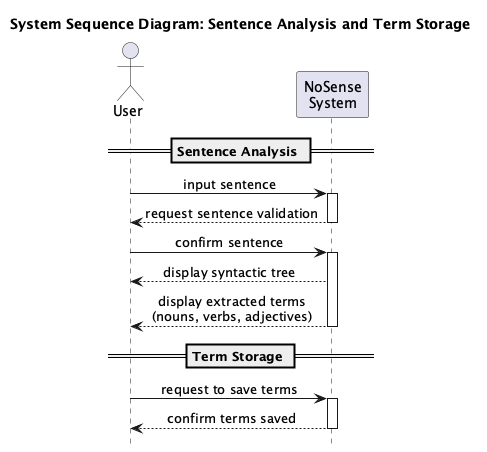

The diagram above was rendered by PlantUML. Its source (embedded in the PNG):
@startuml
hide footbox
skinparam sequenceMessageAlign center

'Sentence Analysis Diagram
title System Sequence Diagram: Sentence Analysis and Term Storage

actor User
participant "NoSense\nSystem" as System

== Sentence Analysis ==
User -> System: input sentence
activate System
System --> User: request sentence validation
deactivate System

User -> System: confirm sentence
activate System
System --> User: display syntactic tree
System --> User: display extracted terms\n(nouns, verbs, adjectives)
deactivate System

== Term Storage ==
User -> System: request to save terms
activate System
System --> User: confirm terms saved
deactivate System

@enduml